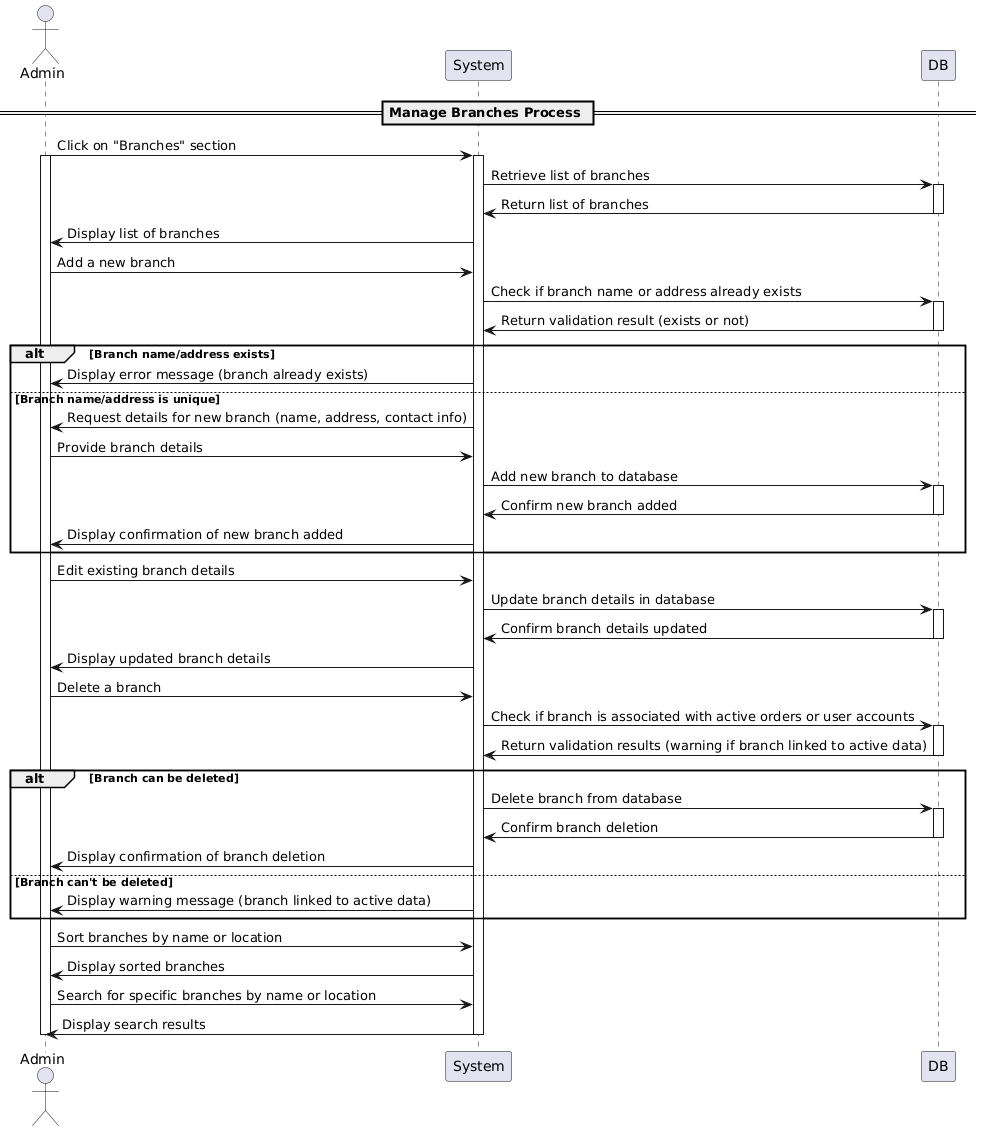

The diagram above was rendered by PlantUML. Its source (embedded in the PNG):
@startuml
actor Admin
participant System
participant DB

== Manage Branches Process ==

Admin -> System: Click on "Branches" section
activate Admin
activate System

System -> DB: Retrieve list of branches
activate DB
DB -> System: Return list of branches
deactivate DB

System -> Admin: Display list of branches

Admin -> System: Add a new branch
System -> DB: Check if branch name or address already exists
activate DB
DB -> System: Return validation result (exists or not)
deactivate DB
alt Branch name/address exists
    System -> Admin: Display error message (branch already exists)
else Branch name/address is unique
    System -> Admin: Request details for new branch (name, address, contact info)
    Admin -> System: Provide branch details
    System -> DB: Add new branch to database
    activate DB
    DB -> System: Confirm new branch added
    deactivate DB
    System -> Admin: Display confirmation of new branch added
end

Admin -> System: Edit existing branch details
System -> DB: Update branch details in database
activate DB
DB -> System: Confirm branch details updated
deactivate DB
System -> Admin: Display updated branch details

Admin -> System: Delete a branch
System -> DB: Check if branch is associated with active orders or user accounts
activate DB
DB -> System: Return validation results (warning if branch linked to active data)
deactivate DB
alt Branch can be deleted
    System -> DB: Delete branch from database
    activate DB
    DB -> System: Confirm branch deletion
    deactivate DB
    System -> Admin: Display confirmation of branch deletion
else Branch can't be deleted
    System -> Admin: Display warning message (branch linked to active data)
end

Admin -> System: Sort branches by name or location
System -> Admin: Display sorted branches

Admin -> System: Search for specific branches by name or location
System -> Admin: Display search results

deactivate Admin
deactivate System
@enduml